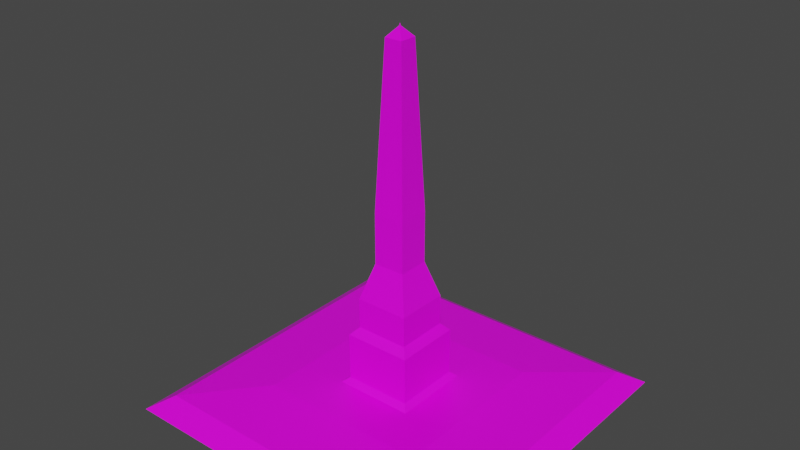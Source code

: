 # Source: waterFountain.blend  (saved by Blender 2.93.21; exported with 4.5.12 LTS)
import bpy
from mathutils import Matrix  # noqa: F401  (used for matrix-valued properties, if any)

bpy.ops.wm.read_factory_settings(use_empty=True)
scene = bpy.context.scene
scene.name = 'Scene'

# ---- collections
col_collection = bpy.data.collections.new('Collection'); scene.collection.children.link(col_collection)

# ---- images (referenced by path relative to the original .blend; pixels are not part of the script)
import os
ASSET_DIR = os.environ.get("B2B_ASSET_DIR", "")  # directory of the original .blend (textures are referenced by path, not embedded)
HERE = os.path.dirname(os.path.abspath(__file__))  # packed textures are extracted next to this script under _unpacked/

def load_image(name, relpath, width, height, colorspace="sRGB"):
    """Load a texture the original file referenced (path relative to the .blend, or extracted next to this script)."""
    p = next((c for c in (os.path.join(HERE, relpath), os.path.join(ASSET_DIR, relpath)) if relpath and os.path.exists(c)), "")
    if p:
        img = bpy.data.images.load(p, check_existing=True)
        img.name = name
    else:  # same state as the original file: an image datablock whose file is absent (Cycles renders it pink)
        img = bpy.data.images.new(name, width, height)
        img.source = "FILE"
        img.filepath = "//" + (relpath or name)
    img.colorspace_settings.name = colorspace
    return img
img_concrete_jpg = load_image('Concrete.jpg', 'Concrete.jpg', 1024, 1024, 'sRGB')

# ---- materials (node trees are filled in below, after node groups)
mat_material = bpy.data.materials.new('Material')
mat_material.alpha_threshold = 0.0
mat_material.use_transparent_shadow = False
mat_material.line_color = (0.0, 0.0, 0.0, 1.0)

# ---- material node trees
mat_material.use_nodes = True; mat_material.node_tree.nodes.clear()
_N = mat_material.node_tree.nodes; _L = mat_material.node_tree.links
n0 = _N.new('ShaderNodeOutputMaterial'); n0.name = 'Material Output'; n0.location = (300, 300)
n1 = _N.new('ShaderNodeBsdfPrincipled'); n1.name = 'Principled BSDF'; n1.location = (10, 300)
n1.distribution = 'GGX'
n1.subsurface_method = 'BURLEY'
n1.inputs[2].default_value = 0.4
n1.inputs[3].default_value = 1.45
n1.inputs[27].default_value = (0.0, 0.0, 0.0, 1.0)
n1.inputs[28].default_value = 1.0
n2 = _N.new('ShaderNodeTexImage'); n2.name = 'Image Texture'; n2.location = (-280, 280)
n2.image = img_concrete_jpg
_L.new(n1.outputs[0], n0.inputs[0])
_L.new(n2.outputs[0], n1.inputs[0])
n0.is_active_output = True

# ---- world
world_world = bpy.data.worlds.new('World'); scene.world = world_world
world_world.use_nodes = True; world_world.node_tree.nodes.clear()
_N = world_world.node_tree.nodes; _L = world_world.node_tree.links
n0 = _N.new('ShaderNodeOutputWorld'); n0.name = 'World Output'; n0.location = (300, 300)
n1 = _N.new('ShaderNodeBackground'); n1.name = 'Background'; n1.location = (10, 300)
n1.inputs[0].default_value = (0.05088, 0.05088, 0.05088, 1.0)
_L.new(n1.outputs[0], n0.inputs[0])
n0.is_active_output = True
world_world.color = (0.05088, 0.05088, 0.05088)
world_world.use_sun_shadow = False
world_world.sun_shadow_jitter_overblur = 0.0

# ---- meshes
me_cube = bpy.data.meshes.new('Cube')
me_cube.from_pydata([(0.8787, 0.8787, 1.0), (1.0, 1.0, -1.0), (0.8787, -0.8787, 1.0), (1.0, -1.0, -1.0), (-0.8787, 0.8787, 1.0), (-1.0, 1.0, -1.0), (-0.8787, -0.8787, 1.0), (-1.0, -1.0, -1.0), (0.2697, -0.2697, 1.0), (-0.2697, -0.2697, 1.0), (0.2697, 0.2697, 1.0), (-0.2697, 0.2697, 1.0), (0.1956, -0.1956, 2.613), (-0.1956, -0.1956, 2.613), (0.1956, 0.1956, 2.613), (-0.1956, 0.1956, 2.613), (0.1956, -0.1956, 9.563), (-0.1956, -0.1956, 9.563), (0.1956, 0.1956, 9.563), (-0.1956, 0.1956, 9.563), (0.1548, -0.1548, 10.7), (-0.1548, -0.1548, 10.7), (0.1548, 0.1548, 10.7), (-0.1548, 0.1548, 10.7), (0.1548, -0.1548, 15.14), (-0.1548, -0.1548, 15.14), (0.1548, 0.1548, 15.14), (-0.1548, 0.1548, 15.14), (0.09199, -0.09199, 20.47), (-0.09199, -0.09199, 20.47), (0.09199, 0.09199, 20.47), (-0.09199, 0.09199, 20.47), (0.09199, -0.09199, 27.97), (-0.09199, -0.09199, 27.97), (0.09199, 0.09199, 27.97), (-0.09199, 0.09199, 27.97), (0.05163, -0.05163, 51.47), (-0.05163, -0.05163, 51.47), (0.05163, 0.05163, 51.47), (-0.05163, 0.05163, 51.47), (0.003344, -0.003344, 52.85), (-0.003344, -0.003344, 52.85), (0.003344, 0.003344, 52.85), (-0.003344, 0.003344, 52.85), (0.0006907, -0.0006907, 53.17), (-0.0006907, -0.0006907, 53.17), (0.0006907, 0.0006907, 53.17), (-0.0006907, 0.0006907, 53.17), (0.493, -0.493, 1.865), (-0.493, -0.493, 1.865), (0.493, 0.493, 1.865), (-0.493, 0.493, 1.865), (0.1513, -0.1513, 1.865), (-0.1513, -0.1513, 1.865), (0.1513, 0.1513, 1.865), (-0.1513, 0.1513, 1.865)], [], [(8, 9, 53, 52), (3, 2, 6, 7), (7, 6, 4, 5), (5, 1, 3, 7), (1, 0, 2, 3), (5, 4, 0, 1), (11, 9, 13, 15), (9, 11, 55, 53), (2, 0, 50, 48), (4, 6, 49, 51), (13, 12, 16, 17), (9, 8, 12, 13), (10, 11, 15, 14), (8, 10, 14, 12), (18, 19, 23, 22), (14, 15, 19, 18), (12, 14, 18, 16), (15, 13, 17, 19), (23, 21, 25, 27), (16, 18, 22, 20), (19, 17, 21, 23), (17, 16, 20, 21), (26, 27, 31, 30), (21, 20, 24, 25), (22, 23, 27, 26), (20, 22, 26, 24), (28, 30, 34, 32), (24, 26, 30, 28), (27, 25, 29, 31), (25, 24, 28, 29), (35, 33, 37, 39), (31, 29, 33, 35), (29, 28, 32, 33), (30, 31, 35, 34), (38, 39, 43, 42), (33, 32, 36, 37), (34, 35, 39, 38), (32, 34, 38, 36), (43, 41, 45, 47), (36, 38, 42, 40), (39, 37, 41, 43), (37, 36, 40, 41), (46, 47, 45, 44), (41, 40, 44, 45), (42, 43, 47, 46), (40, 42, 46, 44), (51, 49, 53, 55), (48, 50, 54, 52), (50, 51, 55, 54), (49, 48, 52, 53), (0, 4, 51, 50), (6, 2, 48, 49), (11, 10, 54, 55), (10, 8, 52, 54)])
_uv = me_cube.uv_layers.new(name='UVMap')
_uv.uv.foreach_set('vector', [0.109, 0.1106, 0.1193, 0.1106, 0.1171, 0.1271, 0.1113, 0.1271, 0.9716, -1.199, 0.912, -0.2149, 0.04889, -0.2149, -0.01067, -1.199, 1.954, -1.199, 1.894, -0.2149, 1.031, -0.2149, 0.9716, -1.199, 0.04138, 0.1106, 0.07974, 0.1106, 0.07974, 0.1489, 0.04138, 0.1489, 1.954, 0.2172, 1.894, 1.201, 1.031, 1.201, 0.9716, 0.2172, 0.9716, 0.2172, 0.912, 1.201, 0.04889, 1.201, -0.01067, 0.2172, -1.07, -1.199, -0.8053, -1.199, -0.8417, -0.4057, -1.034, -0.4057, 0.1181, 0.0, 0.1284, 0.0, 0.1262, 0.01649, 0.1204, 0.01649, 1.031, 1.201, 1.894, 1.201, 1.705, 1.633, 1.221, 1.633, 1.031, -0.2149, 1.894, -0.2149, 1.705, 0.2172, 1.221, 0.2172, 0.01176, 0.03097, 0.01927, 0.03097, 0.01927, 0.1642, 0.01176, 0.1642, -0.8053, -1.199, -0.5404, -1.199, -0.5768, -0.4057, -0.7689, -0.4057, -0.2755, -1.199, -0.01067, -1.199, -0.04706, -0.4057, -0.2392, -0.4057, -0.5404, -1.199, -0.2755, -1.199, -0.3119, -0.4057, -0.504, -0.4057, 0.03245, 0.1642, 0.03995, 0.1642, 0.03917, 0.1861, 0.03323, 0.1861, 0.03245, 0.03097, 0.03995, 0.03097, 0.03995, 0.1642, 0.03245, 0.1642, 0.02211, 0.03097, 0.02961, 0.03097, 0.02961, 0.1642, 0.02211, 0.1642, 0.001421, 0.03097, 0.008923, 0.03097, 0.008923, 0.1642, 0.001421, 0.1642, 0.002202, 0.1861, 0.008142, 0.1861, 0.008142, 0.2711, 0.002202, 0.2711, 0.02211, 0.1642, 0.02961, 0.1642, 0.02883, 0.1861, 0.02289, 0.1861, 0.001421, 0.1642, 0.008923, 0.1642, 0.008142, 0.1861, 0.002202, 0.1861, 0.01176, 0.1642, 0.01927, 0.1642, 0.01849, 0.1861, 0.01255, 0.1861, 0.03323, 0.2711, 0.03917, 0.2711, 0.03797, 0.3733, 0.03444, 0.3733, 0.01255, 0.1861, 0.01849, 0.1861, 0.01849, 0.2711, 0.01255, 0.2711, 0.03323, 0.1861, 0.03917, 0.1861, 0.03917, 0.2711, 0.03323, 0.2711, 0.02289, 0.1861, 0.02883, 0.1861, 0.02883, 0.2711, 0.02289, 0.2711, 0.0241, 0.3733, 0.02762, 0.3733, 0.02762, 0.517, 0.0241, 0.517, 0.02289, 0.2711, 0.02883, 0.2711, 0.02762, 0.3733, 0.0241, 0.3733, 0.002202, 0.2711, 0.008142, 0.2711, 0.006936, 0.3733, 0.003408, 0.3733, 0.01255, 0.2711, 0.01849, 0.2711, 0.01728, 0.3733, 0.01375, 0.3733, 0.003408, 0.517, 0.006936, 0.517, 0.006162, 0.9673, 0.004182, 0.9673, 0.003408, 0.3733, 0.006936, 0.3733, 0.006936, 0.517, 0.003408, 0.517, 0.01375, 0.3733, 0.01728, 0.3733, 0.01728, 0.517, 0.01375, 0.517, 0.03444, 0.3733, 0.03797, 0.3733, 0.03797, 0.517, 0.03444, 0.517, 0.03521, 0.9673, 0.03719, 0.9673, 0.03627, 0.9939, 0.03614, 0.9939, 0.01375, 0.517, 0.01728, 0.517, 0.01651, 0.9673, 0.01453, 0.9673, 0.03444, 0.517, 0.03797, 0.517, 0.03719, 0.9673, 0.03521, 0.9673, 0.0241, 0.517, 0.02762, 0.517, 0.02685, 0.9673, 0.02487, 0.9673, 0.005108, 0.9939, 0.005236, 0.9939, 0.005185, 1.0, 0.005159, 1.0, 0.02487, 0.9673, 0.02685, 0.9673, 0.02592, 0.9939, 0.0258, 0.9939, 0.004182, 0.9673, 0.006162, 0.9673, 0.005236, 0.9939, 0.005108, 0.9939, 0.01453, 0.9673, 0.01651, 0.9673, 0.01558, 0.9939, 0.01545, 0.9939, 0.1181, 0.03298, 0.1181, 0.03298, 0.1181, 0.03301, 0.1181, 0.03301, 0.01545, 0.9939, 0.01558, 0.9939, 0.01553, 1.0, 0.0155, 1.0, 0.03614, 0.9939, 0.03627, 0.9939, 0.03622, 1.0, 0.03619, 1.0, 0.0258, 0.9939, 0.02592, 0.9939, 0.02587, 1.0, 0.02585, 1.0, 1.456, 1.633, 1.456, 2.117, 1.288, 1.949, 1.288, 1.801, 0.9716, 2.117, 0.9716, 1.633, 1.139, 1.801, 1.139, 1.949, 0.9716, 1.633, 1.456, 1.633, 1.288, 1.801, 1.139, 1.801, 1.456, 2.117, 0.9716, 2.117, 1.139, 1.949, 1.288, 1.949, 0.04889, 1.201, 0.912, 1.201, 0.7226, 1.633, 0.2383, 1.633, 0.04889, -0.2149, 0.912, -0.2149, 0.7226, 0.2172, 0.2383, 0.2172, 0.09865, 0.1106, 0.109, 0.1106, 0.1067, 0.1271, 0.1009, 0.1271, 0.1181, 0.01649, 0.1284, 0.01649, 0.1262, 0.03298, 0.1204, 0.03298])
me_cube.materials.append(mat_material)
me_cube.use_remesh_preserve_volume = False
me_cube.use_remesh_preserve_attributes = False
me_cube.use_mirror_vertex_groups = False
me_cube.update()

# ---- objects
ob_cube = bpy.data.objects.new('Cube', me_cube)

# ---- transforms, parenting, visibility, modifiers, constraints
ob_cube.location = (0.0, 0.0, 0.0)
ob_cube.scale = (6.789, 6.789, 0.2707)
ob_cube.lock_rotations_4d = False
ob_cube.empty_display_type = 'ARROWS'
ob_cube.lineart.crease_threshold = 0.0

# ---- collection membership
col_collection.objects.link(ob_cube)

# ---- scene / render settings (as saved in the file)
scene.frame_start = 1; scene.frame_end = 250; scene.frame_set(1)
scene.render.engine = 'BLENDER_EEVEE_NEXT'
scene.cycles.use_denoising = False
scene.cycles.samples = 128
scene.cycles.sampling_pattern = 'TABULATED_SOBOL'
scene.cycles.use_adaptive_sampling = False
scene.cycles.use_light_tree = False
scene.view_settings.view_transform = 'Filmic'
bpy.context.view_layer.update()

# ---- added for rendering (the .blend has no active camera and no usable light): camera, sun
cam_auto = bpy.data.cameras.new('AutoCamera')
cam_auto.lens = 50.0
cam_auto.sensor_width = 36.0
cam_auto.clip_end = 1000.0
ob_auto_camera = bpy.data.objects.new('AutoCamera', cam_auto)
scene.collection.objects.link(ob_auto_camera)
ob_auto_camera.location = (22.3532, -26.8238, 24.9426)
ob_auto_camera.rotation_euler = (1.09748, -7.21219e-08, 0.694738)
scene.camera = ob_auto_camera
light_auto_sun = bpy.data.lights.new('AutoSun', 'SUN')
light_auto_sun.energy = 3.0
light_auto_sun.angle = 0.0523599
ob_auto_sun = bpy.data.objects.new('AutoSun', light_auto_sun)
scene.collection.objects.link(ob_auto_sun)
ob_auto_sun.rotation_euler = (0.872665, 0.174533, 0.523599)
bpy.context.view_layer.update()
